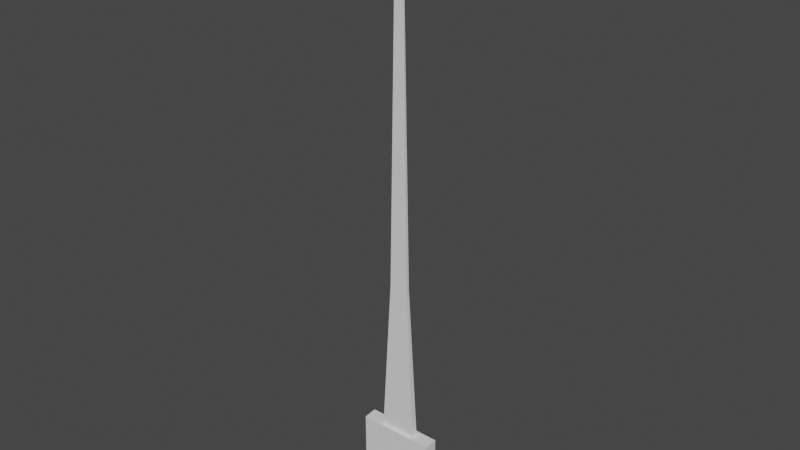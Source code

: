 # Source: Puntero3d.blend  (saved by Blender 3.2.14; exported with 4.5.12 LTS)
import bpy
from mathutils import Matrix  # noqa: F401  (used for matrix-valued properties, if any)

bpy.ops.wm.read_factory_settings(use_empty=True)
scene = bpy.context.scene
scene.name = 'Scene'

# ---- collections
col_collection = bpy.data.collections.new('Collection'); scene.collection.children.link(col_collection)

# ---- materials (node trees are filled in below, after node groups)
mat_material = bpy.data.materials.new('Material')
mat_material.alpha_threshold = 0.0
mat_material.use_transparent_shadow = False
mat_material.line_color = (0.0, 0.0, 0.0, 1.0)

# ---- material node trees
mat_material.use_nodes = True; mat_material.node_tree.nodes.clear()
_N = mat_material.node_tree.nodes; _L = mat_material.node_tree.links
n0 = _N.new('ShaderNodeOutputMaterial'); n0.name = 'Material Output'; n0.location = (300, 300)
n1 = _N.new('ShaderNodeBsdfPrincipled'); n1.name = 'Principled BSDF'; n1.location = (10, 300)
n1.distribution = 'GGX'
n1.subsurface_method = 'RANDOM_WALK_SKIN'
n1.inputs[2].default_value = 0.4
n1.inputs[3].default_value = 1.45
n1.inputs[27].default_value = (0.0, 0.0, 0.0, 1.0)
n1.inputs[28].default_value = 1.0
_L.new(n1.outputs[0], n0.inputs[0])
n0.is_active_output = True

# ---- world
world_world = bpy.data.worlds.new('World'); scene.world = world_world
world_world.use_nodes = True; world_world.node_tree.nodes.clear()
_N = world_world.node_tree.nodes; _L = world_world.node_tree.links
n0 = _N.new('ShaderNodeOutputWorld'); n0.name = 'World Output'; n0.location = (300, 300)
n1 = _N.new('ShaderNodeBackground'); n1.name = 'Background'; n1.location = (10, 300)
n1.inputs[0].default_value = (0.05088, 0.05088, 0.05088, 1.0)
_L.new(n1.outputs[0], n0.inputs[0])
n0.is_active_output = True
world_world.color = (0.05088, 0.05088, 0.05088)
world_world.use_sun_shadow = False
world_world.sun_shadow_jitter_overblur = 0.0

# ---- meshes
me_cube = bpy.data.meshes.new('Cube')
me_cube.from_pydata([(-0.1431, 0.02696, 0.2969), (0.1418, 0.02696, 0.2969), (-0.1431, -0.02311, 0.2936), (0.1418, -0.02311, 0.2936), (-0.3029, 0.05625, -0.3058), (0.3016, 0.05625, -0.3058), (-0.3029, -0.04996, -0.3128), (0.3016, -0.04996, -0.3128), (-0.3029, 0.05503, 0.2987), (0.3016, 0.05503, 0.2987), (-0.3029, -0.05118, 0.2917), (0.3016, -0.05118, 0.2917), (-0.07489, 0.01245, 1.54), (0.07359, 0.01245, 1.54), (-0.07489, -0.01364, 1.538), (0.07359, -0.01364, 1.538), (-0.02526, -0.002073, 4.404), (0.02396, -0.002073, 4.404), (-0.02526, -0.01072, 4.404), (0.02396, -0.01072, 4.404)], [], [(8, 4, 6, 10), (11, 10, 6, 7), (7, 6, 4, 5), (5, 9, 11, 7), (0, 2, 14, 12), (5, 4, 8, 9), (0, 1, 9, 8), (3, 2, 10, 11), (2, 0, 8, 10), (1, 3, 11, 9), (15, 13, 17, 19), (1, 0, 12, 13), (3, 1, 13, 15), (2, 3, 15, 14), (17, 16, 18, 19), (14, 15, 19, 18), (12, 14, 18, 16), (13, 12, 16, 17)])
_uv = me_cube.uv_layers.new(name='UVMap')
_uv.uv.foreach_set('vector', [0.625, 0.5, 0.875, 0.5, 0.875, 0.75, 0.625, 0.75, 0.375, 0.75, 0.625, 0.75, 0.625, 1.0, 0.375, 1.0, 0.375, 0.0, 0.625, 0.0, 0.625, 0.25, 0.375, 0.25, 0.125, 0.5, 0.375, 0.5, 0.375, 0.75, 0.125, 0.75, 0.5589, 0.5661, 0.5589, 0.6839, 0.5589, 0.6839, 0.5589, 0.5661, 0.375, 0.25, 0.625, 0.25, 0.625, 0.5, 0.375, 0.5, 0.5589, 0.5661, 0.4411, 0.5661, 0.375, 0.5, 0.625, 0.5, 0.4411, 0.6839, 0.5589, 0.6839, 0.625, 0.75, 0.375, 0.75, 0.5589, 0.6839, 0.5589, 0.5661, 0.625, 0.5, 0.625, 0.75, 0.4411, 0.5661, 0.4411, 0.6839, 0.375, 0.75, 0.375, 0.5, 0.4411, 0.6839, 0.4411, 0.5661, 0.4411, 0.5661, 0.4411, 0.6839, 0.4411, 0.5661, 0.5589, 0.5661, 0.5589, 0.5661, 0.4411, 0.5661, 0.4411, 0.6839, 0.4411, 0.5661, 0.4411, 0.5661, 0.4411, 0.6839, 0.5589, 0.6839, 0.4411, 0.6839, 0.4411, 0.6839, 0.5589, 0.6839, 0.4411, 0.5661, 0.5589, 0.5661, 0.5589, 0.6839, 0.4411, 0.6839, 0.5589, 0.6839, 0.4411, 0.6839, 0.4411, 0.6839, 0.5589, 0.6839, 0.5589, 0.5661, 0.5589, 0.6839, 0.5589, 0.6839, 0.5589, 0.5661, 0.4411, 0.5661, 0.5589, 0.5661, 0.5589, 0.5661, 0.4411, 0.5661])
me_cube.materials.append(mat_material)
me_cube.use_mirror_vertex_groups = False
me_cube.update()

# ---- objects
ob_cube = bpy.data.objects.new('Cube', me_cube)

# ---- transforms, parenting, visibility, modifiers, constraints
ob_cube.location = (0.0, 0.0, 0.0)
ob_cube.up_axis = 'Y'
ob_cube.lock_rotations_4d = False
ob_cube.empty_display_type = 'ARROWS'
ob_cube.lineart.crease_threshold = 0.0

# ---- collection membership
col_collection.objects.link(ob_cube)

# ---- scene / render settings (as saved in the file)
scene.frame_start = 1; scene.frame_end = 250; scene.frame_set(1)
scene.render.engine = 'BLENDER_EEVEE_NEXT'
scene.cycles.sampling_pattern = 'TABULATED_SOBOL'
scene.cycles.use_light_tree = False
scene.view_settings.view_transform = 'Filmic'
bpy.context.view_layer.update()

# ---- added for rendering (the .blend has no active camera and no usable light): camera, sun
cam_auto = bpy.data.cameras.new('AutoCamera')
cam_auto.lens = 50.0
cam_auto.sensor_width = 36.0
cam_auto.clip_end = 1000.0
ob_auto_camera = bpy.data.objects.new('AutoCamera', cam_auto)
scene.collection.objects.link(ob_auto_camera)
ob_auto_camera.location = (4.40049, -5.27883, 5.56665)
ob_auto_camera.rotation_euler = (1.09748, -7.21219e-08, 0.694738)
scene.camera = ob_auto_camera
light_auto_sun = bpy.data.lights.new('AutoSun', 'SUN')
light_auto_sun.energy = 3.0
light_auto_sun.angle = 0.0523599
ob_auto_sun = bpy.data.objects.new('AutoSun', light_auto_sun)
scene.collection.objects.link(ob_auto_sun)
ob_auto_sun.rotation_euler = (0.872665, 0.174533, 0.523599)
bpy.context.view_layer.update()
